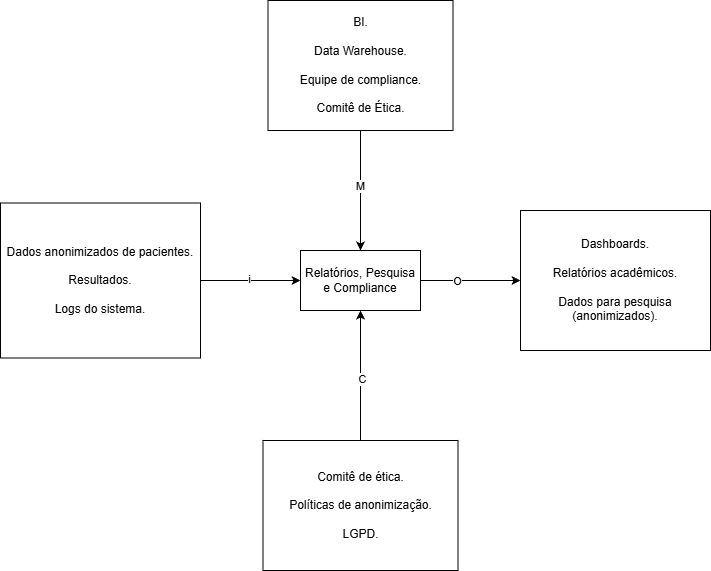

The diagram above was exported from draw.io. Its source (the exported page's mxGraphModel, read from the mxfile embedded in the PNG):
<mxGraphModel dx="1426" dy="789" grid="1" gridSize="10" guides="1" tooltips="1" connect="1" arrows="1" fold="1" page="1" pageScale="1" pageWidth="827" pageHeight="1169" math="0" shadow="0">
  <root>
    <mxCell id="0" />
    <mxCell id="1" parent="0" />
    <mxCell id="F6CGgLT271VHb5iBEWY4-8" style="edgeStyle=orthogonalEdgeStyle;rounded=0;orthogonalLoop=1;jettySize=auto;html=1;entryX=0;entryY=0.5;entryDx=0;entryDy=0;" edge="1" parent="1" source="F6CGgLT271VHb5iBEWY4-1" target="F6CGgLT271VHb5iBEWY4-4">
      <mxGeometry relative="1" as="geometry" />
    </mxCell>
    <mxCell id="F6CGgLT271VHb5iBEWY4-13" value="O" style="edgeLabel;html=1;align=center;verticalAlign=middle;resizable=0;points=[];" vertex="1" connectable="0" parent="F6CGgLT271VHb5iBEWY4-8">
      <mxGeometry x="-0.28" relative="1" as="geometry">
        <mxPoint as="offset" />
      </mxGeometry>
    </mxCell>
    <mxCell id="F6CGgLT271VHb5iBEWY4-1" value="Relatórios, Pesquisa e Compliance" style="rounded=0;whiteSpace=wrap;html=1;" vertex="1" parent="1">
      <mxGeometry x="340" y="370" width="120" height="60" as="geometry" />
    </mxCell>
    <mxCell id="F6CGgLT271VHb5iBEWY4-6" style="edgeStyle=orthogonalEdgeStyle;rounded=0;orthogonalLoop=1;jettySize=auto;html=1;entryX=0;entryY=0.5;entryDx=0;entryDy=0;" edge="1" parent="1" source="F6CGgLT271VHb5iBEWY4-2" target="F6CGgLT271VHb5iBEWY4-1">
      <mxGeometry relative="1" as="geometry" />
    </mxCell>
    <mxCell id="F6CGgLT271VHb5iBEWY4-11" value="i" style="edgeLabel;html=1;align=center;verticalAlign=middle;resizable=0;points=[];" vertex="1" connectable="0" parent="F6CGgLT271VHb5iBEWY4-6">
      <mxGeometry x="-0.04" y="2" relative="1" as="geometry">
        <mxPoint as="offset" />
      </mxGeometry>
    </mxCell>
    <mxCell id="F6CGgLT271VHb5iBEWY4-2" value="Dados anonimizados de pacientes.&lt;div&gt;&lt;br&gt;&lt;div&gt;Resultados.&lt;/div&gt;&lt;div&gt;&lt;br&gt;&lt;div&gt;Logs do sistema.&lt;/div&gt;&lt;/div&gt;&lt;/div&gt;" style="rounded=0;whiteSpace=wrap;html=1;align=center;" vertex="1" parent="1">
      <mxGeometry x="40" y="322.5" width="200" height="155" as="geometry" />
    </mxCell>
    <mxCell id="F6CGgLT271VHb5iBEWY4-7" style="edgeStyle=orthogonalEdgeStyle;rounded=0;orthogonalLoop=1;jettySize=auto;html=1;entryX=0.5;entryY=0;entryDx=0;entryDy=0;" edge="1" parent="1" source="F6CGgLT271VHb5iBEWY4-3" target="F6CGgLT271VHb5iBEWY4-1">
      <mxGeometry relative="1" as="geometry" />
    </mxCell>
    <mxCell id="F6CGgLT271VHb5iBEWY4-14" value="M" style="edgeLabel;html=1;align=center;verticalAlign=middle;resizable=0;points=[];" vertex="1" connectable="0" parent="F6CGgLT271VHb5iBEWY4-7">
      <mxGeometry x="-0.0769" y="-1" relative="1" as="geometry">
        <mxPoint as="offset" />
      </mxGeometry>
    </mxCell>
    <mxCell id="F6CGgLT271VHb5iBEWY4-3" value="BI.&lt;div&gt;&lt;br&gt;&lt;div&gt;Data Warehouse.&lt;/div&gt;&lt;div&gt;&lt;br&gt;&lt;div&gt;Equipe de compliance.&lt;/div&gt;&lt;div&gt;&lt;br&gt;&lt;div&gt;Comitê de Ética.&lt;/div&gt;&lt;/div&gt;&lt;/div&gt;&lt;/div&gt;" style="rounded=0;whiteSpace=wrap;html=1;" vertex="1" parent="1">
      <mxGeometry x="307.5" y="120" width="185" height="130" as="geometry" />
    </mxCell>
    <mxCell id="F6CGgLT271VHb5iBEWY4-4" value="Dashboards.&lt;div&gt;&lt;br&gt;&lt;div&gt;Relatórios acadêmicos.&lt;/div&gt;&lt;div&gt;&lt;br&gt;&lt;div&gt;Dados para pesquisa (anonimizados).&lt;/div&gt;&lt;/div&gt;&lt;/div&gt;" style="rounded=0;whiteSpace=wrap;html=1;" vertex="1" parent="1">
      <mxGeometry x="560" y="330" width="190" height="140" as="geometry" />
    </mxCell>
    <mxCell id="F6CGgLT271VHb5iBEWY4-9" style="edgeStyle=orthogonalEdgeStyle;rounded=0;orthogonalLoop=1;jettySize=auto;html=1;entryX=0.5;entryY=1;entryDx=0;entryDy=0;" edge="1" parent="1" source="F6CGgLT271VHb5iBEWY4-5" target="F6CGgLT271VHb5iBEWY4-1">
      <mxGeometry relative="1" as="geometry" />
    </mxCell>
    <mxCell id="F6CGgLT271VHb5iBEWY4-12" value="C" style="edgeLabel;html=1;align=center;verticalAlign=middle;resizable=0;points=[];" vertex="1" connectable="0" parent="F6CGgLT271VHb5iBEWY4-9">
      <mxGeometry x="-0.0462" y="-1" relative="1" as="geometry">
        <mxPoint as="offset" />
      </mxGeometry>
    </mxCell>
    <mxCell id="F6CGgLT271VHb5iBEWY4-5" value="Comitê de ética.&lt;div&gt;&lt;br&gt;&lt;div&gt;Políticas de anonimização.&lt;/div&gt;&lt;div&gt;&lt;br&gt;&lt;div&gt;LGPD.&lt;/div&gt;&lt;/div&gt;&lt;/div&gt;" style="rounded=0;whiteSpace=wrap;html=1;align=center;" vertex="1" parent="1">
      <mxGeometry x="302.5" y="560" width="195" height="130" as="geometry" />
    </mxCell>
  </root>
</mxGraphModel>